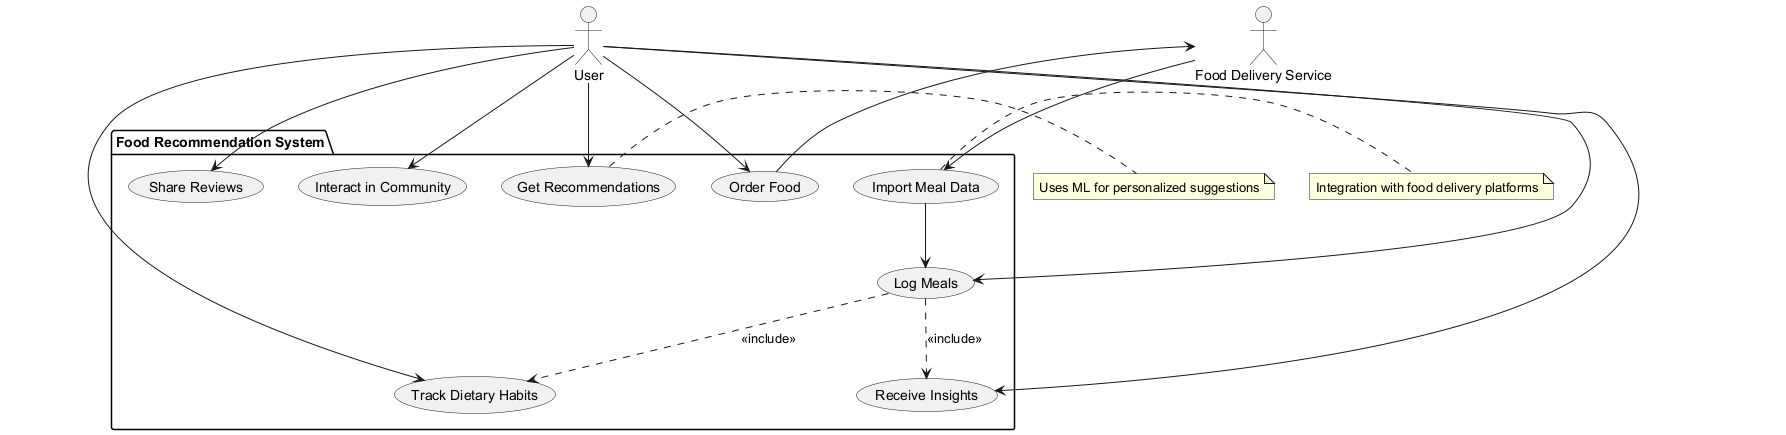

The diagram above was rendered by PlantUML. Its source (embedded in the PNG):
@startuml
' Define all actors first
actor "User" as Actor_User
actor "Food Delivery Service" as Actor_Delivery

' Define system boundary using package
package "Food Recommendation System" {
  usecase "Log Meals" as UC_LogMeals
  usecase "Track Dietary Habits" as UC_TrackHabits
  usecase "Receive Insights" as UC_ReceiveInsights
  usecase "Import Meal Data" as UC_ImportData
  usecase "Get Recommendations" as UC_Recommendations
  usecase "Share Reviews" as UC_ShareReviews
  usecase "Interact in Community" as UC_Community
  usecase "Order Food" as UC_OrderFood
}

' Define relationships
Actor_User --> UC_LogMeals
Actor_User --> UC_TrackHabits
Actor_User --> UC_ReceiveInsights
Actor_User --> UC_Recommendations
Actor_User --> UC_ShareReviews
Actor_User --> UC_Community
Actor_User --> UC_OrderFood

Actor_Delivery --> UC_ImportData
UC_ImportData --> UC_LogMeals
UC_OrderFood --> Actor_Delivery

' Add include relationships (if any)
UC_LogMeals ..> UC_TrackHabits : <<include>>
UC_LogMeals ..> UC_ReceiveInsights : <<include>>

' Add notes for integration and important aspects
note right of UC_ImportData : Integration with food delivery platforms
note right of UC_Recommendations : Uses ML for personalized suggestions

@enduml